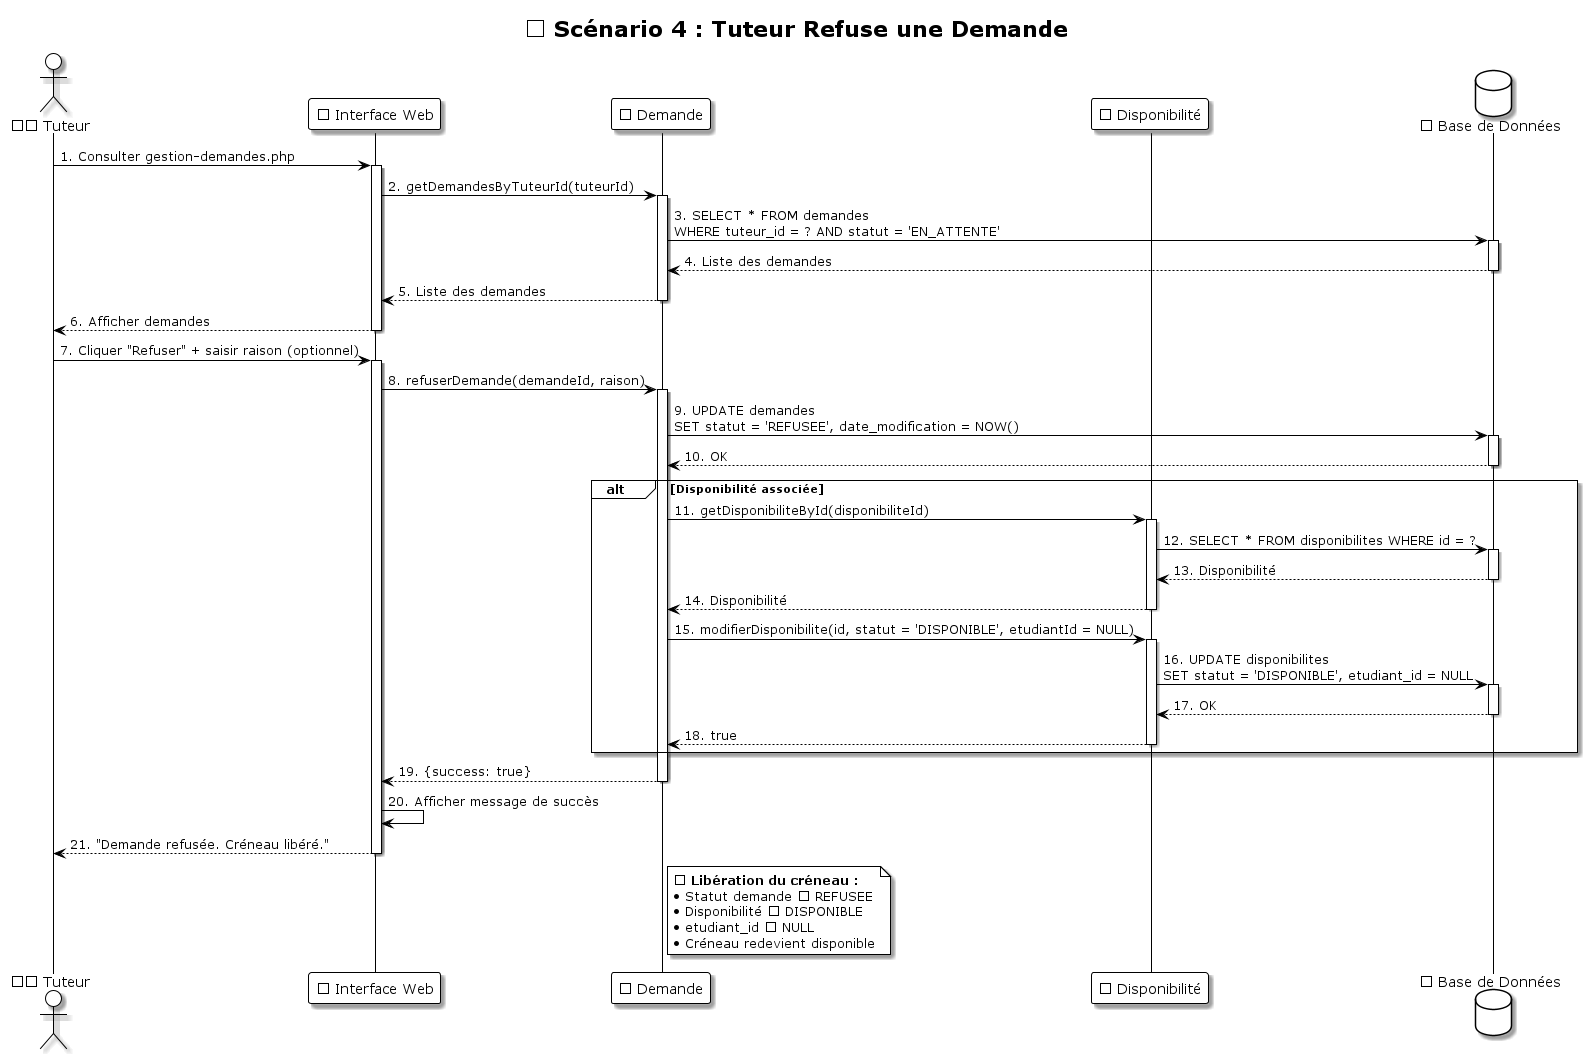

The diagram above was rendered by PlantUML. Its source (embedded in the PNG):
@startuml Sequence_04_Tuteur_Refuse_Demande
!theme plain
skinparam shadowing true
skinparam backgroundColor #FFFFFF

title ❌ Scénario 4 : Tuteur Refuse une Demande

actor "👨🏫 Tuteur" as Tuteur
participant "🌐 Interface Web" as UI
participant "📝 Demande" as Demande
participant "⏰ Disponibilité" as Disponibilite
database "💾 Base de Données" as DB

Tuteur -> UI: 1. Consulter gestion-demandes.php
activate UI
UI -> Demande: 2. getDemandesByTuteurId(tuteurId)
activate Demande
Demande -> DB: 3. SELECT * FROM demandes\nWHERE tuteur_id = ? AND statut = 'EN_ATTENTE'
activate DB
DB --> Demande: 4. Liste des demandes
deactivate DB
Demande --> UI: 5. Liste des demandes
deactivate Demande
UI --> Tuteur: 6. Afficher demandes
deactivate UI

Tuteur -> UI: 7. Cliquer "Refuser" + saisir raison (optionnel)
activate UI
UI -> Demande: 8. refuserDemande(demandeId, raison)
activate Demande

Demande -> DB: 9. UPDATE demandes\nSET statut = 'REFUSEE', date_modification = NOW()
activate DB
DB --> Demande: 10. OK
deactivate DB

alt Disponibilité associée
    Demande -> Disponibilite: 11. getDisponibiliteById(disponibiliteId)
    activate Disponibilite
    Disponibilite -> DB: 12. SELECT * FROM disponibilites WHERE id = ?
    activate DB
    DB --> Disponibilite: 13. Disponibilité
    deactivate DB
    Disponibilite --> Demande: 14. Disponibilité
    deactivate Disponibilite
    
    Demande -> Disponibilite: 15. modifierDisponibilite(id, statut = 'DISPONIBLE', etudiantId = NULL)
    activate Disponibilite
    Disponibilite -> DB: 16. UPDATE disponibilites\nSET statut = 'DISPONIBLE', etudiant_id = NULL
    activate DB
    DB --> Disponibilite: 17. OK
    deactivate DB
    Disponibilite --> Demande: 18. true
    deactivate Disponibilite
end

Demande --> UI: 19. {success: true}
deactivate Demande

UI -> UI: 20. Afficher message de succès
UI --> Tuteur: 21. "Demande refusée. Créneau libéré."
deactivate UI

note right of Demande
  🔄 **Libération du créneau :**
  • Statut demande → REFUSEE
  • Disponibilité → DISPONIBLE
  • etudiant_id → NULL
  • Créneau redevient disponible
end note
@enduml